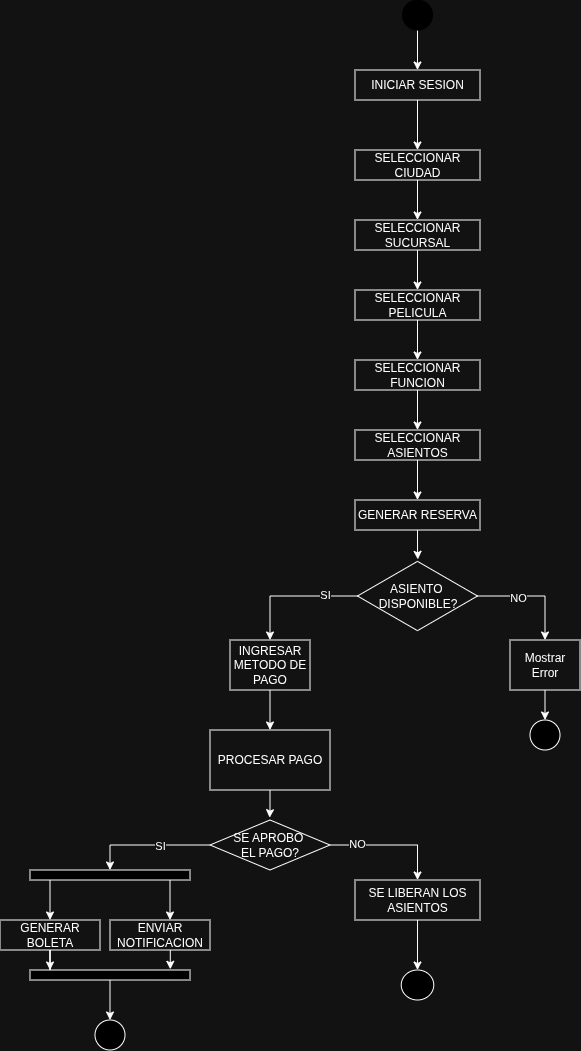

The diagram above was exported from draw.io. Its source (the exported page's mxGraphModel, read from the mxfile embedded in the PNG):
<mxGraphModel dx="1492" dy="364" grid="1" gridSize="10" guides="1" tooltips="1" connect="1" arrows="1" fold="1" page="1" pageScale="1" pageWidth="850" pageHeight="1100" math="0" shadow="0" extFonts="Permanent Marker^https://fonts.googleapis.com/css?family=Permanent+Marker">
  <root>
    <mxCell id="0" />
    <mxCell id="1" parent="0" />
    <mxCell id="5aR_306qWvX4dyJofWL0-3" edge="1" parent="1" source="5aR_306qWvX4dyJofWL0-1" style="edgeStyle=orthogonalEdgeStyle;rounded=0;orthogonalLoop=1;jettySize=auto;html=1;entryX=0.5;entryY=0;entryDx=0;entryDy=0;" target="5aR_306qWvX4dyJofWL0-2">
      <mxGeometry relative="1" as="geometry" />
    </mxCell>
    <mxCell id="5aR_306qWvX4dyJofWL0-1" parent="1" style="ellipse;whiteSpace=wrap;html=1;fillColor=light-dark(#FFFFFF,#000000);strokeColor=light-dark(#FFFFFF,#000000);" value="" vertex="1">
      <mxGeometry height="30" width="30" x="352.5" y="100" as="geometry" />
    </mxCell>
    <mxCell id="5aR_306qWvX4dyJofWL0-51" edge="1" parent="1" source="5aR_306qWvX4dyJofWL0-2" style="edgeStyle=orthogonalEdgeStyle;rounded=0;orthogonalLoop=1;jettySize=auto;html=1;entryX=0.5;entryY=0;entryDx=0;entryDy=0;" target="5aR_306qWvX4dyJofWL0-6">
      <mxGeometry relative="1" as="geometry" />
    </mxCell>
    <mxCell id="5aR_306qWvX4dyJofWL0-2" parent="1" style="rounded=0;whiteSpace=wrap;html=1;" value="INICIAR SESION" vertex="1">
      <mxGeometry height="30" width="125" x="305" y="170" as="geometry" />
    </mxCell>
    <mxCell id="5aR_306qWvX4dyJofWL0-9" edge="1" parent="1" source="5aR_306qWvX4dyJofWL0-6" style="edgeStyle=orthogonalEdgeStyle;rounded=0;orthogonalLoop=1;jettySize=auto;html=1;" target="5aR_306qWvX4dyJofWL0-8" value="">
      <mxGeometry relative="1" as="geometry" />
    </mxCell>
    <mxCell id="5aR_306qWvX4dyJofWL0-6" parent="1" style="whiteSpace=wrap;html=1;rounded=0;" value="SELECCIONAR CIUDAD" vertex="1">
      <mxGeometry height="30" width="125" x="305" y="250" as="geometry" />
    </mxCell>
    <mxCell id="5aR_306qWvX4dyJofWL0-11" edge="1" parent="1" source="5aR_306qWvX4dyJofWL0-8" style="edgeStyle=orthogonalEdgeStyle;rounded=0;orthogonalLoop=1;jettySize=auto;html=1;" target="5aR_306qWvX4dyJofWL0-10" value="">
      <mxGeometry relative="1" as="geometry" />
    </mxCell>
    <mxCell id="5aR_306qWvX4dyJofWL0-8" parent="1" style="whiteSpace=wrap;html=1;rounded=0;" value="SELECCIONAR SUCURSAL" vertex="1">
      <mxGeometry height="30" width="125" x="305" y="320" as="geometry" />
    </mxCell>
    <mxCell id="5aR_306qWvX4dyJofWL0-13" edge="1" parent="1" source="5aR_306qWvX4dyJofWL0-10" style="edgeStyle=orthogonalEdgeStyle;rounded=0;orthogonalLoop=1;jettySize=auto;html=1;" target="5aR_306qWvX4dyJofWL0-12" value="">
      <mxGeometry relative="1" as="geometry" />
    </mxCell>
    <mxCell id="5aR_306qWvX4dyJofWL0-10" parent="1" style="whiteSpace=wrap;html=1;rounded=0;" value="SELECCIONAR PELICULA" vertex="1">
      <mxGeometry height="30" width="125" x="305" y="390" as="geometry" />
    </mxCell>
    <mxCell id="5aR_306qWvX4dyJofWL0-15" edge="1" parent="1" source="5aR_306qWvX4dyJofWL0-12" style="edgeStyle=orthogonalEdgeStyle;rounded=0;orthogonalLoop=1;jettySize=auto;html=1;" target="5aR_306qWvX4dyJofWL0-14" value="">
      <mxGeometry relative="1" as="geometry" />
    </mxCell>
    <mxCell id="5aR_306qWvX4dyJofWL0-12" parent="1" style="whiteSpace=wrap;html=1;rounded=0;" value="SELECCIONAR FUNCION" vertex="1">
      <mxGeometry height="30" width="125" x="305" y="460" as="geometry" />
    </mxCell>
    <mxCell id="5aR_306qWvX4dyJofWL0-17" edge="1" parent="1" source="5aR_306qWvX4dyJofWL0-14" style="edgeStyle=orthogonalEdgeStyle;rounded=0;orthogonalLoop=1;jettySize=auto;html=1;" target="5aR_306qWvX4dyJofWL0-16" value="">
      <mxGeometry relative="1" as="geometry" />
    </mxCell>
    <mxCell id="5aR_306qWvX4dyJofWL0-14" parent="1" style="whiteSpace=wrap;html=1;rounded=0;" value="SELECCIONAR ASIENTOS" vertex="1">
      <mxGeometry height="30" width="125" x="305" y="530" as="geometry" />
    </mxCell>
    <mxCell id="5aR_306qWvX4dyJofWL0-16" parent="1" style="whiteSpace=wrap;html=1;rounded=0;" value="GENERAR RESERVA" vertex="1">
      <mxGeometry height="30" width="125" x="305" y="600" as="geometry" />
    </mxCell>
    <mxCell id="5aR_306qWvX4dyJofWL0-21" edge="1" parent="1" source="5aR_306qWvX4dyJofWL0-18" style="edgeStyle=orthogonalEdgeStyle;rounded=0;orthogonalLoop=1;jettySize=auto;html=1;" target="5aR_306qWvX4dyJofWL0-20" value="">
      <mxGeometry relative="1" as="geometry" />
    </mxCell>
    <mxCell id="5aR_306qWvX4dyJofWL0-24" connectable="0" parent="5aR_306qWvX4dyJofWL0-21" style="edgeLabel;html=1;align=center;verticalAlign=middle;resizable=0;points=[];" value="NO" vertex="1">
      <mxGeometry relative="1" x="-0.2855" y="-2" as="geometry">
        <mxPoint as="offset" />
      </mxGeometry>
    </mxCell>
    <mxCell id="5aR_306qWvX4dyJofWL0-26" edge="1" parent="1" source="5aR_306qWvX4dyJofWL0-18" style="edgeStyle=orthogonalEdgeStyle;rounded=0;orthogonalLoop=1;jettySize=auto;html=1;" target="5aR_306qWvX4dyJofWL0-25" value="">
      <mxGeometry relative="1" as="geometry" />
    </mxCell>
    <mxCell id="5aR_306qWvX4dyJofWL0-27" connectable="0" parent="5aR_306qWvX4dyJofWL0-26" style="edgeLabel;html=1;align=center;verticalAlign=middle;resizable=0;points=[];" value="SI" vertex="1">
      <mxGeometry relative="1" x="-0.5089" y="-1" as="geometry">
        <mxPoint as="offset" />
      </mxGeometry>
    </mxCell>
    <mxCell id="5aR_306qWvX4dyJofWL0-18" parent="1" style="html=1;whiteSpace=wrap;aspect=fixed;shape=isoRectangle;" value="ASIENTO&amp;nbsp;&lt;div&gt;DISPONIBLE?&lt;/div&gt;" vertex="1">
      <mxGeometry height="72" width="120" x="307.5" y="660" as="geometry" />
    </mxCell>
    <mxCell id="5aR_306qWvX4dyJofWL0-19" edge="1" parent="1" source="5aR_306qWvX4dyJofWL0-16" style="edgeStyle=orthogonalEdgeStyle;rounded=0;orthogonalLoop=1;jettySize=auto;html=1;entryX=0.503;entryY=-0.009;entryDx=0;entryDy=0;entryPerimeter=0;" target="5aR_306qWvX4dyJofWL0-18">
      <mxGeometry relative="1" as="geometry" />
    </mxCell>
    <mxCell id="5aR_306qWvX4dyJofWL0-23" edge="1" parent="1" source="5aR_306qWvX4dyJofWL0-20" style="edgeStyle=orthogonalEdgeStyle;rounded=0;orthogonalLoop=1;jettySize=auto;html=1;exitX=0.5;exitY=1;exitDx=0;exitDy=0;entryX=0.5;entryY=0;entryDx=0;entryDy=0;" target="5aR_306qWvX4dyJofWL0-22">
      <mxGeometry relative="1" as="geometry" />
    </mxCell>
    <mxCell id="5aR_306qWvX4dyJofWL0-20" parent="1" style="whiteSpace=wrap;html=1;" value="Mostrar Error" vertex="1">
      <mxGeometry height="50" width="70" x="460" y="740" as="geometry" />
    </mxCell>
    <mxCell id="5aR_306qWvX4dyJofWL0-22" parent="1" style="ellipse;whiteSpace=wrap;html=1;fillColor=light-dark(#FFFFFF,#000000);strokeColor=light-dark(#FFFFFF,#FFFFFF);" value="" vertex="1">
      <mxGeometry height="30" width="30" x="480" y="820" as="geometry" />
    </mxCell>
    <mxCell id="5aR_306qWvX4dyJofWL0-29" edge="1" parent="1" source="5aR_306qWvX4dyJofWL0-25" style="edgeStyle=orthogonalEdgeStyle;rounded=0;orthogonalLoop=1;jettySize=auto;html=1;" target="5aR_306qWvX4dyJofWL0-28" value="">
      <mxGeometry relative="1" as="geometry" />
    </mxCell>
    <mxCell id="5aR_306qWvX4dyJofWL0-25" parent="1" style="whiteSpace=wrap;html=1;" value="INGRESAR METODO DE PAGO" vertex="1">
      <mxGeometry height="50" width="80" x="180" y="740" as="geometry" />
    </mxCell>
    <mxCell id="5aR_306qWvX4dyJofWL0-28" parent="1" style="whiteSpace=wrap;html=1;" value="PROCESAR PAGO" vertex="1">
      <mxGeometry height="60" width="120" x="160" y="830" as="geometry" />
    </mxCell>
    <mxCell id="5aR_306qWvX4dyJofWL0-33" edge="1" parent="1" source="5aR_306qWvX4dyJofWL0-30" style="edgeStyle=orthogonalEdgeStyle;rounded=0;orthogonalLoop=1;jettySize=auto;html=1;" target="5aR_306qWvX4dyJofWL0-32" value="">
      <mxGeometry relative="1" as="geometry">
        <Array as="points">
          <mxPoint x="60" y="945" />
        </Array>
      </mxGeometry>
    </mxCell>
    <mxCell id="5aR_306qWvX4dyJofWL0-34" connectable="0" parent="5aR_306qWvX4dyJofWL0-33" style="edgeLabel;html=1;align=center;verticalAlign=middle;resizable=0;points=[];" value="SI" vertex="1">
      <mxGeometry relative="1" x="-0.1947" y="1" as="geometry">
        <mxPoint as="offset" />
      </mxGeometry>
    </mxCell>
    <mxCell id="5aR_306qWvX4dyJofWL0-46" edge="1" parent="1" source="5aR_306qWvX4dyJofWL0-30" style="edgeStyle=orthogonalEdgeStyle;rounded=0;orthogonalLoop=1;jettySize=auto;html=1;" target="5aR_306qWvX4dyJofWL0-45" value="">
      <mxGeometry relative="1" as="geometry" />
    </mxCell>
    <mxCell id="5aR_306qWvX4dyJofWL0-47" connectable="0" parent="5aR_306qWvX4dyJofWL0-46" style="edgeLabel;html=1;align=center;verticalAlign=middle;resizable=0;points=[];" value="NO" vertex="1">
      <mxGeometry relative="1" x="-0.5537" y="1" as="geometry">
        <mxPoint as="offset" />
      </mxGeometry>
    </mxCell>
    <mxCell id="5aR_306qWvX4dyJofWL0-30" parent="1" style="rhombus;whiteSpace=wrap;html=1;" value="SE APROBO&amp;nbsp;&lt;div&gt;EL PAGO?&lt;/div&gt;" vertex="1">
      <mxGeometry height="50" width="120" x="160" y="920" as="geometry" />
    </mxCell>
    <mxCell id="5aR_306qWvX4dyJofWL0-31" edge="1" parent="1" source="5aR_306qWvX4dyJofWL0-28" style="edgeStyle=orthogonalEdgeStyle;rounded=0;orthogonalLoop=1;jettySize=auto;html=1;entryX=0.497;entryY=-0.047;entryDx=0;entryDy=0;entryPerimeter=0;" target="5aR_306qWvX4dyJofWL0-30">
      <mxGeometry relative="1" as="geometry" />
    </mxCell>
    <mxCell id="5aR_306qWvX4dyJofWL0-35" edge="1" parent="1" source="5aR_306qWvX4dyJofWL0-32" style="edgeStyle=orthogonalEdgeStyle;rounded=0;orthogonalLoop=1;jettySize=auto;html=1;entryX=0.5;entryY=0;entryDx=0;entryDy=0;" target="5aR_306qWvX4dyJofWL0-36">
      <mxGeometry relative="1" as="geometry">
        <Array as="points">
          <mxPoint y="1000" />
          <mxPoint y="1000" />
        </Array>
        <mxPoint x="20" y="1020" as="targetPoint" />
      </mxGeometry>
    </mxCell>
    <mxCell id="5aR_306qWvX4dyJofWL0-32" parent="1" style="whiteSpace=wrap;html=1;fillColor=light-dark(#FFFFFF,#000000);" value="" vertex="1">
      <mxGeometry height="10" width="160" x="-20" y="970" as="geometry" />
    </mxCell>
    <mxCell id="5aR_306qWvX4dyJofWL0-36" parent="1" style="rounded=0;whiteSpace=wrap;html=1;" value="GENERAR BOLETA" vertex="1">
      <mxGeometry height="30" width="100" x="-50" y="1020" as="geometry" />
    </mxCell>
    <mxCell id="5aR_306qWvX4dyJofWL0-37" parent="1" style="rounded=0;whiteSpace=wrap;html=1;" value="ENVIAR NOTIFICACION" vertex="1">
      <mxGeometry height="30" width="100" x="60" y="1020" as="geometry" />
    </mxCell>
    <mxCell id="5aR_306qWvX4dyJofWL0-38" edge="1" parent="1" source="5aR_306qWvX4dyJofWL0-32" style="edgeStyle=orthogonalEdgeStyle;rounded=0;orthogonalLoop=1;jettySize=auto;html=1;entryX=0.6;entryY=0;entryDx=0;entryDy=0;entryPerimeter=0;" target="5aR_306qWvX4dyJofWL0-37">
      <mxGeometry relative="1" as="geometry">
        <Array as="points">
          <mxPoint x="120" y="990" />
          <mxPoint x="120" y="990" />
        </Array>
      </mxGeometry>
    </mxCell>
    <mxCell id="5aR_306qWvX4dyJofWL0-44" edge="1" parent="1" source="5aR_306qWvX4dyJofWL0-39" style="edgeStyle=orthogonalEdgeStyle;rounded=0;orthogonalLoop=1;jettySize=auto;html=1;" target="5aR_306qWvX4dyJofWL0-43" value="">
      <mxGeometry relative="1" as="geometry" />
    </mxCell>
    <mxCell id="5aR_306qWvX4dyJofWL0-39" parent="1" style="whiteSpace=wrap;html=1;fillColor=light-dark(#FFFFFF,#000000);" value="" vertex="1">
      <mxGeometry height="10" width="160" x="-20" y="1070" as="geometry" />
    </mxCell>
    <mxCell id="5aR_306qWvX4dyJofWL0-41" edge="1" parent="1" source="5aR_306qWvX4dyJofWL0-36" style="edgeStyle=orthogonalEdgeStyle;rounded=0;orthogonalLoop=1;jettySize=auto;html=1;entryX=0.125;entryY=0;entryDx=0;entryDy=0;entryPerimeter=0;" target="5aR_306qWvX4dyJofWL0-39">
      <mxGeometry relative="1" as="geometry" />
    </mxCell>
    <mxCell id="5aR_306qWvX4dyJofWL0-42" edge="1" parent="1" source="5aR_306qWvX4dyJofWL0-37" style="edgeStyle=orthogonalEdgeStyle;rounded=0;orthogonalLoop=1;jettySize=auto;html=1;entryX=0.877;entryY=-0.067;entryDx=0;entryDy=0;entryPerimeter=0;" target="5aR_306qWvX4dyJofWL0-39">
      <mxGeometry relative="1" as="geometry">
        <Array as="points">
          <mxPoint x="120" y="1070" />
        </Array>
      </mxGeometry>
    </mxCell>
    <mxCell id="5aR_306qWvX4dyJofWL0-43" parent="1" style="ellipse;whiteSpace=wrap;html=1;fillColor=light-dark(#FFFFFF,#000000);" value="" vertex="1">
      <mxGeometry height="30" width="30" x="45" y="1120" as="geometry" />
    </mxCell>
    <mxCell id="5aR_306qWvX4dyJofWL0-49" edge="1" parent="1" source="5aR_306qWvX4dyJofWL0-45" style="edgeStyle=orthogonalEdgeStyle;rounded=0;orthogonalLoop=1;jettySize=auto;html=1;" target="5aR_306qWvX4dyJofWL0-48" value="">
      <mxGeometry relative="1" as="geometry" />
    </mxCell>
    <mxCell id="5aR_306qWvX4dyJofWL0-45" parent="1" style="whiteSpace=wrap;html=1;" value="SE LIBERAN LOS ASIENTOS" vertex="1">
      <mxGeometry height="40" width="125" x="305" y="980" as="geometry" />
    </mxCell>
    <mxCell id="5aR_306qWvX4dyJofWL0-48" parent="1" style="ellipse;whiteSpace=wrap;html=1;fillColor=light-dark(#FFFFFF,#000000);" value="" vertex="1">
      <mxGeometry height="30" width="32.5" x="351.25" y="1070" as="geometry" />
    </mxCell>
  </root>
</mxGraphModel>